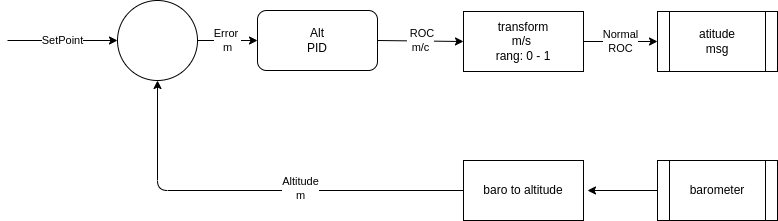

The diagram above was exported from draw.io. Its source (the exported page's mxGraphModel, read from the mxfile embedded in the PNG):
<mxGraphModel dx="521" dy="424" grid="1" gridSize="10" guides="1" tooltips="1" connect="1" arrows="1" fold="1" page="1" pageScale="1" pageWidth="827" pageHeight="1169" math="0" shadow="0">
  <root>
    <mxCell id="0" />
    <mxCell id="1" parent="0" />
    <mxCell id="2" value="Alt&lt;br&gt;PID" style="rounded=1;whiteSpace=wrap;html=1;" vertex="1" parent="1">
      <mxGeometry x="280" y="90" width="120" height="60" as="geometry" />
    </mxCell>
    <mxCell id="3" value="" style="ellipse;whiteSpace=wrap;html=1;aspect=fixed;" vertex="1" parent="1">
      <mxGeometry x="140" y="80" width="80" height="80" as="geometry" />
    </mxCell>
    <mxCell id="4" value="SetPoint" style="endArrow=classic;html=1;entryX=0;entryY=0.5;entryDx=0;entryDy=0;" edge="1" parent="1" target="3">
      <mxGeometry width="50" height="50" relative="1" as="geometry">
        <mxPoint x="30" y="120" as="sourcePoint" />
        <mxPoint x="300" y="200" as="targetPoint" />
      </mxGeometry>
    </mxCell>
    <mxCell id="5" value="barometer" style="shape=process;whiteSpace=wrap;html=1;backgroundOutline=1;" vertex="1" parent="1">
      <mxGeometry x="680" y="240" width="120" height="60" as="geometry" />
    </mxCell>
    <mxCell id="6" value="baro to altitude" style="rounded=0;whiteSpace=wrap;html=1;" vertex="1" parent="1">
      <mxGeometry x="486" y="240" width="120" height="60" as="geometry" />
    </mxCell>
    <mxCell id="7" value="" style="endArrow=classic;html=1;exitX=0;exitY=0.5;exitDx=0;exitDy=0;entryX=0.5;entryY=1;entryDx=0;entryDy=0;" edge="1" parent="1" source="6" target="3">
      <mxGeometry width="50" height="50" relative="1" as="geometry">
        <mxPoint x="250" y="250" as="sourcePoint" />
        <mxPoint x="300" y="200" as="targetPoint" />
        <Array as="points">
          <mxPoint x="180" y="270" />
        </Array>
      </mxGeometry>
    </mxCell>
    <mxCell id="11" value="Altitude&lt;br&gt;m" style="edgeLabel;html=1;align=center;verticalAlign=middle;resizable=0;points=[];" vertex="1" connectable="0" parent="7">
      <mxGeometry x="-0.2116" y="-3" relative="1" as="geometry">
        <mxPoint as="offset" />
      </mxGeometry>
    </mxCell>
    <mxCell id="15" value="Normal&lt;br&gt;ROC" style="edgeStyle=none;html=1;" edge="1" parent="1" source="8" target="9">
      <mxGeometry relative="1" as="geometry" />
    </mxCell>
    <mxCell id="8" value="transform&lt;br&gt;m/s&amp;nbsp;&lt;br&gt;rang: 0 - 1" style="rounded=0;whiteSpace=wrap;html=1;" vertex="1" parent="1">
      <mxGeometry x="486" y="91" width="120" height="60" as="geometry" />
    </mxCell>
    <mxCell id="9" value="atitude&lt;br&gt;msg" style="shape=process;whiteSpace=wrap;html=1;backgroundOutline=1;" vertex="1" parent="1">
      <mxGeometry x="680" y="91" width="120" height="60" as="geometry" />
    </mxCell>
    <mxCell id="10" value="" style="endArrow=classic;html=1;exitX=0;exitY=0.5;exitDx=0;exitDy=0;" edge="1" parent="1" source="5">
      <mxGeometry width="50" height="50" relative="1" as="geometry">
        <mxPoint x="650" y="220" as="sourcePoint" />
        <mxPoint x="610" y="270" as="targetPoint" />
      </mxGeometry>
    </mxCell>
    <mxCell id="12" value="&amp;nbsp;ROC&lt;br&gt;m/c" style="endArrow=classic;html=1;exitX=1;exitY=0.5;exitDx=0;exitDy=0;entryX=0;entryY=0.5;entryDx=0;entryDy=0;" edge="1" parent="1" source="2" target="8">
      <mxGeometry width="50" height="50" relative="1" as="geometry">
        <mxPoint x="360" y="220" as="sourcePoint" />
        <mxPoint x="410" y="170" as="targetPoint" />
      </mxGeometry>
    </mxCell>
    <mxCell id="13" value="Error&amp;nbsp;&lt;br&gt;m" style="endArrow=classic;html=1;entryX=0;entryY=0.5;entryDx=0;entryDy=0;" edge="1" parent="1" target="2">
      <mxGeometry width="50" height="50" relative="1" as="geometry">
        <mxPoint x="220" y="120" as="sourcePoint" />
        <mxPoint x="270" y="80" as="targetPoint" />
      </mxGeometry>
    </mxCell>
  </root>
</mxGraphModel>